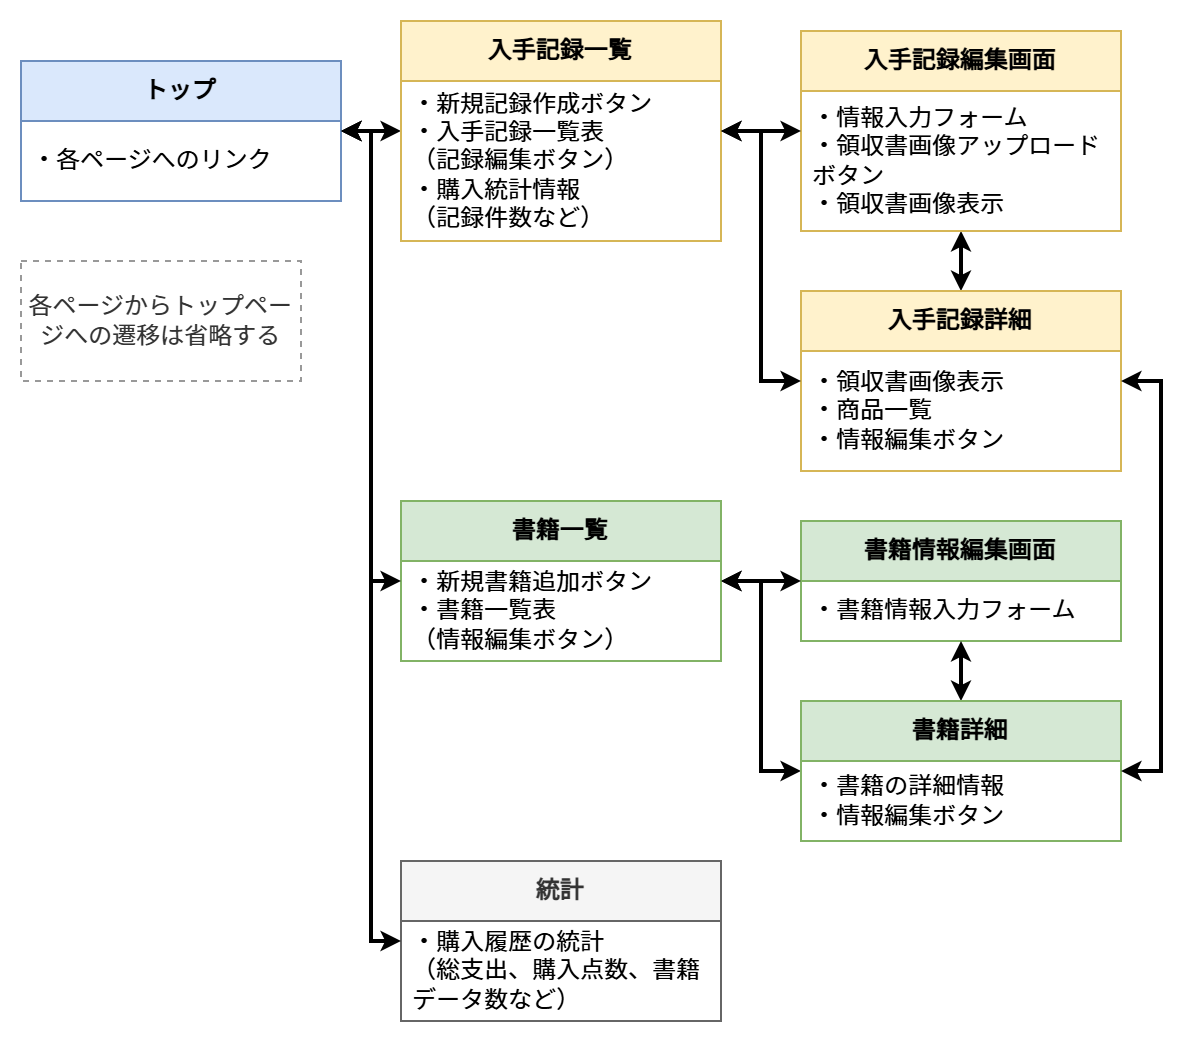

The diagram above was exported from draw.io. Its source (the exported page's mxGraphModel, read from the mxfile embedded in the PNG):
<mxGraphModel dx="513" dy="689" grid="1" gridSize="10" guides="0" tooltips="1" connect="1" arrows="1" fold="1" page="1" pageScale="1" pageWidth="1169" pageHeight="827" math="0" shadow="0">
  <root>
    <mxCell id="0" />
    <mxCell id="1" parent="0" />
    <mxCell id="D4h3zXW1V7j9RZv_oUb7-7" style="edgeStyle=elbowEdgeStyle;rounded=0;orthogonalLoop=1;jettySize=auto;html=1;fontColor=#000000;startArrow=classic;startFill=1;endSize=4;strokeWidth=2;endArrow=classic;endFill=1;startSize=4;" parent="1" source="D4h3zXW1V7j9RZv_oUb7-1" target="D4h3zXW1V7j9RZv_oUb7-3" edge="1">
      <mxGeometry relative="1" as="geometry">
        <mxPoint x="230" y="65" as="targetPoint" />
      </mxGeometry>
    </mxCell>
    <mxCell id="D4h3zXW1V7j9RZv_oUb7-1" value="&lt;span style=&quot;font-weight: 700&quot;&gt;トップ&lt;/span&gt;" style="swimlane;fontStyle=0;childLayout=stackLayout;horizontal=1;startSize=30;horizontalStack=0;resizeParent=1;resizeParentMax=0;resizeLast=0;collapsible=1;marginBottom=0;whiteSpace=wrap;html=1;fillColor=#dae8fc;strokeColor=#6c8ebf;" parent="1" vertex="1">
      <mxGeometry x="60" y="110" width="160" height="70" as="geometry" />
    </mxCell>
    <mxCell id="D4h3zXW1V7j9RZv_oUb7-2" value="・各ページへのリンク" style="text;strokeColor=none;fillColor=none;align=left;verticalAlign=middle;spacingLeft=4;spacingRight=4;overflow=hidden;points=[[0,0.5],[1,0.5]];portConstraint=eastwest;rotatable=0;whiteSpace=wrap;html=1;" parent="D4h3zXW1V7j9RZv_oUb7-1" vertex="1">
      <mxGeometry y="30" width="160" height="40" as="geometry" />
    </mxCell>
    <mxCell id="D4h3zXW1V7j9RZv_oUb7-3" value="&lt;span style=&quot;font-weight: 700;&quot;&gt;入手記録&lt;/span&gt;&lt;span style=&quot;font-weight: 700; background-color: transparent; color: light-dark(rgb(0, 0, 0), rgb(255, 255, 255));&quot;&gt;一覧&lt;/span&gt;" style="swimlane;fontStyle=0;childLayout=stackLayout;horizontal=1;startSize=30;horizontalStack=0;resizeParent=1;resizeParentMax=0;resizeLast=0;collapsible=1;marginBottom=0;whiteSpace=wrap;html=1;fillColor=#fff2cc;strokeColor=#d6b656;" parent="1" vertex="1">
      <mxGeometry x="250" y="90" width="160" height="110" as="geometry" />
    </mxCell>
    <mxCell id="D4h3zXW1V7j9RZv_oUb7-4" value="&lt;div&gt;&lt;span style=&quot;background-color: transparent; color: light-dark(rgb(0, 0, 0), rgb(255, 255, 255));&quot;&gt;・新規記録作成ボタン&lt;/span&gt;&lt;/div&gt;&lt;div&gt;・入手記録一覧表&lt;br&gt;（記録編集ボタン）&lt;br&gt;・購入統計情報&lt;br&gt;（記録件数など）&lt;/div&gt;" style="text;strokeColor=none;fillColor=none;align=left;verticalAlign=middle;spacingLeft=4;spacingRight=4;overflow=hidden;points=[[0,0.5],[1,0.5]];portConstraint=eastwest;rotatable=0;whiteSpace=wrap;html=1;" parent="D4h3zXW1V7j9RZv_oUb7-3" vertex="1">
      <mxGeometry y="30" width="160" height="80" as="geometry" />
    </mxCell>
    <mxCell id="D4h3zXW1V7j9RZv_oUb7-13" style="edgeStyle=elbowEdgeStyle;shape=connector;rounded=0;orthogonalLoop=1;jettySize=auto;html=1;labelBackgroundColor=default;fontFamily=Helvetica;fontSize=11;fontColor=#000000;startArrow=classic;startFill=1;endArrow=classic;endFill=1;endSize=4;strokeColor=default;strokeWidth=2;startSize=4;" parent="1" source="D4h3zXW1V7j9RZv_oUb7-5" target="2i71XHWrsO8PCq-z-BHj-1" edge="1">
      <mxGeometry relative="1" as="geometry" />
    </mxCell>
    <mxCell id="D4h3zXW1V7j9RZv_oUb7-5" value="&lt;span style=&quot;font-weight: 700;&quot;&gt;書籍一覧&lt;/span&gt;" style="swimlane;fontStyle=0;childLayout=stackLayout;horizontal=1;startSize=30;horizontalStack=0;resizeParent=1;resizeParentMax=0;resizeLast=0;collapsible=1;marginBottom=0;whiteSpace=wrap;html=1;fillColor=#d5e8d4;strokeColor=#82b366;" parent="1" vertex="1">
      <mxGeometry x="250" y="330" width="160" height="80" as="geometry" />
    </mxCell>
    <mxCell id="D4h3zXW1V7j9RZv_oUb7-6" value="&lt;div&gt;・新規書籍追加ボタン&lt;/div&gt;&lt;div&gt;・書籍一覧表&lt;br&gt;（情報編集ボタン）&lt;/div&gt;" style="text;strokeColor=none;fillColor=none;align=left;verticalAlign=middle;spacingLeft=4;spacingRight=4;overflow=hidden;points=[[0,0.5],[1,0.5]];portConstraint=eastwest;rotatable=0;whiteSpace=wrap;html=1;" parent="D4h3zXW1V7j9RZv_oUb7-5" vertex="1">
      <mxGeometry y="30" width="160" height="50" as="geometry" />
    </mxCell>
    <mxCell id="D4h3zXW1V7j9RZv_oUb7-9" style="edgeStyle=elbowEdgeStyle;rounded=0;orthogonalLoop=1;jettySize=auto;html=1;fontColor=#000000;startArrow=classic;startFill=1;endSize=4;strokeWidth=2;endArrow=classic;endFill=1;startSize=4;" parent="1" source="D4h3zXW1V7j9RZv_oUb7-1" target="D4h3zXW1V7j9RZv_oUb7-5" edge="1">
      <mxGeometry relative="1" as="geometry">
        <mxPoint x="200" y="155" as="sourcePoint" />
        <mxPoint x="240" y="170" as="targetPoint" />
      </mxGeometry>
    </mxCell>
    <mxCell id="D4h3zXW1V7j9RZv_oUb7-10" value="&lt;b&gt;書籍情報編集画面&lt;/b&gt;" style="swimlane;fontStyle=0;childLayout=stackLayout;horizontal=1;startSize=30;horizontalStack=0;resizeParent=1;resizeParentMax=0;resizeLast=0;collapsible=1;marginBottom=0;whiteSpace=wrap;html=1;fillColor=#d5e8d4;strokeColor=#82b366;" parent="1" vertex="1">
      <mxGeometry x="450" y="340" width="160" height="60" as="geometry" />
    </mxCell>
    <mxCell id="D4h3zXW1V7j9RZv_oUb7-11" value="・書籍情報入力フォーム" style="text;strokeColor=none;fillColor=none;align=left;verticalAlign=middle;spacingLeft=4;spacingRight=4;overflow=hidden;points=[[0,0.5],[1,0.5]];portConstraint=eastwest;rotatable=0;whiteSpace=wrap;html=1;" parent="D4h3zXW1V7j9RZv_oUb7-10" vertex="1">
      <mxGeometry y="30" width="160" height="30" as="geometry" />
    </mxCell>
    <mxCell id="2i71XHWrsO8PCq-z-BHj-9" style="edgeStyle=elbowEdgeStyle;shape=connector;rounded=0;orthogonalLoop=1;jettySize=auto;html=1;labelBackgroundColor=default;fontFamily=Helvetica;fontSize=11;fontColor=#000000;startArrow=classic;startFill=1;endArrow=classic;endFill=1;endSize=4;strokeColor=default;strokeWidth=2;startSize=4;" parent="1" source="D4h3zXW1V7j9RZv_oUb7-14" target="2i71XHWrsO8PCq-z-BHj-6" edge="1">
      <mxGeometry relative="1" as="geometry" />
    </mxCell>
    <mxCell id="D4h3zXW1V7j9RZv_oUb7-14" value="&lt;b&gt;入手記録詳細&lt;/b&gt;" style="swimlane;fontStyle=0;childLayout=stackLayout;horizontal=1;startSize=30;horizontalStack=0;resizeParent=1;resizeParentMax=0;resizeLast=0;collapsible=1;marginBottom=0;whiteSpace=wrap;html=1;fillColor=#fff2cc;strokeColor=#d6b656;" parent="1" vertex="1">
      <mxGeometry x="450" y="225" width="160" height="90" as="geometry" />
    </mxCell>
    <mxCell id="D4h3zXW1V7j9RZv_oUb7-15" value="&lt;div&gt;&lt;span&gt;・領収書画像表示&lt;/span&gt;&lt;br&gt;&lt;/div&gt;&lt;div&gt;&lt;span&gt;・商品一覧&lt;/span&gt;&lt;/div&gt;&lt;div&gt;・情報編集ボタン&lt;/div&gt;" style="text;strokeColor=none;fillColor=none;align=left;verticalAlign=middle;spacingLeft=4;spacingRight=4;overflow=hidden;points=[[0,0.5],[1,0.5]];portConstraint=eastwest;rotatable=0;whiteSpace=wrap;html=1;" parent="D4h3zXW1V7j9RZv_oUb7-14" vertex="1">
      <mxGeometry y="30" width="160" height="60" as="geometry" />
    </mxCell>
    <mxCell id="D4h3zXW1V7j9RZv_oUb7-16" style="edgeStyle=elbowEdgeStyle;shape=connector;rounded=0;orthogonalLoop=1;jettySize=auto;html=1;labelBackgroundColor=default;fontFamily=Helvetica;fontSize=11;fontColor=#000000;startArrow=classic;startFill=1;endArrow=classic;endFill=1;endSize=4;strokeColor=default;strokeWidth=2;startSize=4;" parent="1" source="D4h3zXW1V7j9RZv_oUb7-3" target="D4h3zXW1V7j9RZv_oUb7-14" edge="1">
      <mxGeometry relative="1" as="geometry" />
    </mxCell>
    <mxCell id="2i71XHWrsO8PCq-z-BHj-3" style="edgeStyle=elbowEdgeStyle;shape=connector;rounded=0;orthogonalLoop=1;jettySize=auto;html=1;labelBackgroundColor=default;fontFamily=Helvetica;fontSize=11;fontColor=#000000;startArrow=classic;startFill=1;endArrow=classic;endFill=1;endSize=4;strokeColor=default;strokeWidth=2;startSize=4;" parent="1" source="2i71XHWrsO8PCq-z-BHj-1" target="D4h3zXW1V7j9RZv_oUb7-10" edge="1">
      <mxGeometry relative="1" as="geometry" />
    </mxCell>
    <mxCell id="2i71XHWrsO8PCq-z-BHj-1" value="&lt;span style=&quot;font-weight: 700&quot;&gt;書籍詳細&lt;/span&gt;" style="swimlane;fontStyle=0;childLayout=stackLayout;horizontal=1;startSize=30;horizontalStack=0;resizeParent=1;resizeParentMax=0;resizeLast=0;collapsible=1;marginBottom=0;whiteSpace=wrap;html=1;fillColor=#d5e8d4;strokeColor=#82b366;" parent="1" vertex="1">
      <mxGeometry x="450" y="430" width="160" height="70" as="geometry" />
    </mxCell>
    <mxCell id="2i71XHWrsO8PCq-z-BHj-2" value="・書籍の詳細情報&lt;br&gt;・情報編集ボタン" style="text;strokeColor=none;fillColor=none;align=left;verticalAlign=middle;spacingLeft=4;spacingRight=4;overflow=hidden;points=[[0,0.5],[1,0.5]];portConstraint=eastwest;rotatable=0;whiteSpace=wrap;html=1;" parent="2i71XHWrsO8PCq-z-BHj-1" vertex="1">
      <mxGeometry y="30" width="160" height="40" as="geometry" />
    </mxCell>
    <mxCell id="2i71XHWrsO8PCq-z-BHj-6" value="&lt;b&gt;入手記録編集画面&lt;/b&gt;" style="swimlane;fontStyle=0;childLayout=stackLayout;horizontal=1;startSize=30;horizontalStack=0;resizeParent=1;resizeParentMax=0;resizeLast=0;collapsible=1;marginBottom=0;whiteSpace=wrap;html=1;fillColor=#fff2cc;strokeColor=#d6b656;" parent="1" vertex="1">
      <mxGeometry x="450" y="95" width="160" height="100" as="geometry" />
    </mxCell>
    <mxCell id="2i71XHWrsO8PCq-z-BHj-7" value="・情報入力フォーム&lt;br&gt;・領収書画像アップロードボタン&lt;br&gt;・領収書画像表示" style="text;strokeColor=none;fillColor=none;align=left;verticalAlign=middle;spacingLeft=4;spacingRight=4;overflow=hidden;points=[[0,0.5],[1,0.5]];portConstraint=eastwest;rotatable=0;whiteSpace=wrap;html=1;" parent="2i71XHWrsO8PCq-z-BHj-6" vertex="1">
      <mxGeometry y="30" width="160" height="70" as="geometry" />
    </mxCell>
    <mxCell id="wOvDw5t79sHiPHU0ZISK-1" value="&lt;span style=&quot;font-weight: 700&quot;&gt;統計&lt;/span&gt;" style="swimlane;fontStyle=0;childLayout=stackLayout;horizontal=1;startSize=30;horizontalStack=0;resizeParent=1;resizeParentMax=0;resizeLast=0;collapsible=1;marginBottom=0;whiteSpace=wrap;html=1;fillColor=#f5f5f5;strokeColor=#666666;fontColor=#333333;" parent="1" vertex="1">
      <mxGeometry x="250" y="510" width="160" height="80" as="geometry" />
    </mxCell>
    <mxCell id="wOvDw5t79sHiPHU0ZISK-2" value="・購入履歴の統計&lt;br&gt;（総支出、購入点数、書籍データ数など）" style="text;strokeColor=none;fillColor=none;align=left;verticalAlign=middle;spacingLeft=4;spacingRight=4;overflow=hidden;points=[[0,0.5],[1,0.5]];portConstraint=eastwest;rotatable=0;whiteSpace=wrap;html=1;" parent="wOvDw5t79sHiPHU0ZISK-1" vertex="1">
      <mxGeometry y="30" width="160" height="50" as="geometry" />
    </mxCell>
    <mxCell id="wOvDw5t79sHiPHU0ZISK-4" style="edgeStyle=elbowEdgeStyle;rounded=0;orthogonalLoop=1;jettySize=auto;html=1;fontColor=#000000;startArrow=classic;startFill=1;endSize=4;strokeWidth=2;endArrow=classic;endFill=1;startSize=4;" parent="1" source="D4h3zXW1V7j9RZv_oUb7-1" target="wOvDw5t79sHiPHU0ZISK-1" edge="1">
      <mxGeometry relative="1" as="geometry">
        <mxPoint x="220" y="155" as="sourcePoint" />
        <mxPoint x="260" y="265" as="targetPoint" />
      </mxGeometry>
    </mxCell>
    <mxCell id="wOvDw5t79sHiPHU0ZISK-6" style="edgeStyle=elbowEdgeStyle;shape=connector;rounded=0;orthogonalLoop=1;jettySize=auto;html=1;labelBackgroundColor=default;fontFamily=Helvetica;fontSize=11;fontColor=#000000;startArrow=classic;startFill=1;endArrow=classic;endFill=1;endSize=4;strokeColor=default;strokeWidth=2;startSize=4;" parent="1" source="D4h3zXW1V7j9RZv_oUb7-3" target="2i71XHWrsO8PCq-z-BHj-6" edge="1">
      <mxGeometry relative="1" as="geometry">
        <mxPoint x="420" y="160" as="sourcePoint" />
        <mxPoint x="450" y="160" as="targetPoint" />
      </mxGeometry>
    </mxCell>
    <mxCell id="wOvDw5t79sHiPHU0ZISK-7" style="edgeStyle=elbowEdgeStyle;shape=connector;rounded=0;orthogonalLoop=1;jettySize=auto;html=1;labelBackgroundColor=default;fontFamily=Helvetica;fontSize=11;fontColor=#000000;startArrow=classic;startFill=1;endArrow=classic;endFill=1;endSize=4;strokeColor=default;strokeWidth=2;startSize=4;" parent="1" source="D4h3zXW1V7j9RZv_oUb7-5" target="D4h3zXW1V7j9RZv_oUb7-10" edge="1">
      <mxGeometry relative="1" as="geometry">
        <mxPoint x="420" y="375" as="sourcePoint" />
        <mxPoint x="460" y="375" as="targetPoint" />
      </mxGeometry>
    </mxCell>
    <mxCell id="tWWhZfz3c58PazhRuaX7-2" style="edgeStyle=elbowEdgeStyle;shape=connector;rounded=0;orthogonalLoop=1;jettySize=auto;html=1;labelBackgroundColor=default;fontFamily=Helvetica;fontSize=11;fontColor=#000000;startArrow=classic;startFill=1;endArrow=classic;endFill=1;endSize=4;strokeColor=default;strokeWidth=2;startSize=4;" parent="1" source="2i71XHWrsO8PCq-z-BHj-1" target="D4h3zXW1V7j9RZv_oUb7-14" edge="1">
      <mxGeometry relative="1" as="geometry">
        <mxPoint x="420" y="380" as="sourcePoint" />
        <mxPoint x="630" y="240" as="targetPoint" />
        <Array as="points">
          <mxPoint x="630" y="373" />
        </Array>
      </mxGeometry>
    </mxCell>
    <mxCell id="dZLWlZ67j2zRTE7TXdTx-1" value="各ページから&lt;span style=&quot;background-color: transparent; color: light-dark(rgb(51, 51, 51), rgb(193, 193, 193));&quot;&gt;トップページへの&lt;/span&gt;&lt;span style=&quot;background-color: transparent; color: light-dark(rgb(51, 51, 51), rgb(193, 193, 193));&quot;&gt;遷移は省略する&lt;/span&gt;" style="text;html=1;align=center;verticalAlign=middle;whiteSpace=wrap;rounded=0;dashed=1;strokeColor=#999999;fillColor=none;fontColor=#333333;" parent="1" vertex="1">
      <mxGeometry x="60" y="210" width="140" height="60" as="geometry" />
    </mxCell>
  </root>
</mxGraphModel>